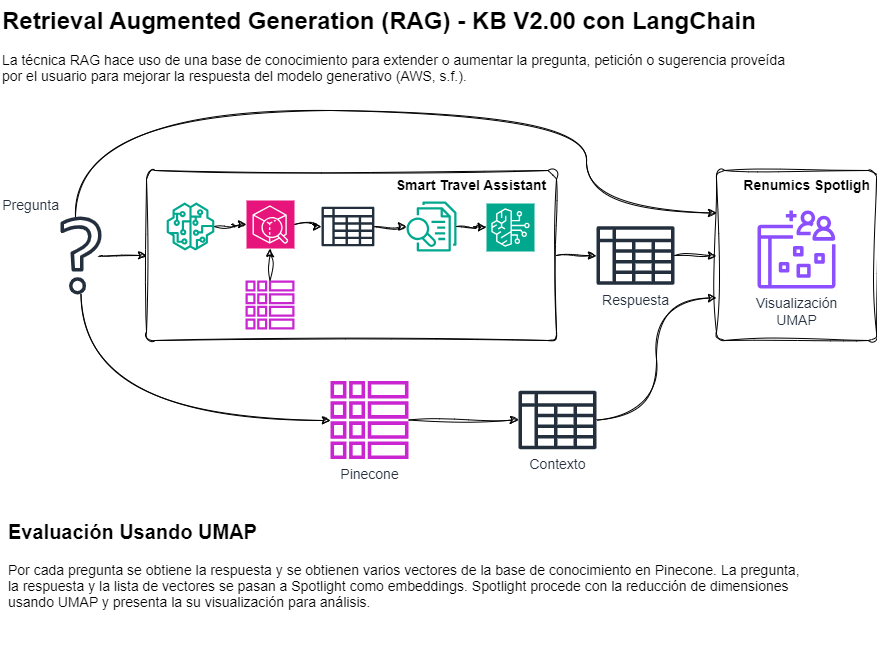

The diagram above was exported from draw.io. Its source (the exported page's mxGraphModel, read from the mxfile embedded in the PNG):
<mxGraphModel dx="770" dy="558" grid="1" gridSize="10" guides="1" tooltips="1" connect="1" arrows="1" fold="1" page="1" pageScale="1" pageWidth="1100" pageHeight="850" math="0" shadow="0">
  <root>
    <mxCell id="DN6ddv6QhoatwhWbHCbm-0" />
    <mxCell id="DN6ddv6QhoatwhWbHCbm-1" parent="DN6ddv6QhoatwhWbHCbm-0" />
    <mxCell id="DN6ddv6QhoatwhWbHCbm-48" value="" style="group" vertex="1" connectable="0" parent="DN6ddv6QhoatwhWbHCbm-1">
      <mxGeometry x="756" y="200" width="160" height="170" as="geometry" />
    </mxCell>
    <mxCell id="DN6ddv6QhoatwhWbHCbm-49" value="&lt;div&gt;&lt;div&gt;&lt;span style=&quot;font-size: 14px;&quot;&gt;&lt;b&gt;Renumics Spotligh&amp;nbsp;&lt;/b&gt;&lt;/span&gt;&lt;/div&gt;&lt;/div&gt;" style="rounded=1;whiteSpace=wrap;html=1;fillColor=none;sketch=1;curveFitting=1;jiggle=2;verticalAlign=top;align=right;arcSize=5;" vertex="1" parent="DN6ddv6QhoatwhWbHCbm-48">
      <mxGeometry width="160" height="170" as="geometry" />
    </mxCell>
    <mxCell id="IKDW3oDBRLY2ckORVLj2-1" value="&lt;font style=&quot;font-size: 14px;&quot;&gt;Visualización&lt;/font&gt;&lt;div style=&quot;font-size: 14px;&quot;&gt;&lt;font style=&quot;font-size: 14px;&quot;&gt;UMAP&lt;/font&gt;&lt;/div&gt;" style="sketch=0;outlineConnect=0;fontColor=#232F3E;gradientColor=none;fillColor=#8C4FFF;strokeColor=none;dashed=0;verticalLabelPosition=bottom;verticalAlign=top;align=center;html=1;fontSize=12;fontStyle=0;aspect=fixed;pointerEvents=1;shape=mxgraph.aws4.datazone_data_portal;" vertex="1" parent="DN6ddv6QhoatwhWbHCbm-48">
      <mxGeometry x="41" y="40" width="78" height="78" as="geometry" />
    </mxCell>
    <mxCell id="DN6ddv6QhoatwhWbHCbm-2" value="&lt;h1 style=&quot;margin-top: 0px;&quot;&gt;Retrieval Augmented Generation (RAG) - KB V2.00 con LangChain&lt;/h1&gt;&lt;p style=&quot;margin: 0px; font-variant-numeric: normal; font-variant-east-asian: normal; font-variant-alternates: normal; font-kerning: auto; font-optical-sizing: auto; font-feature-settings: normal; font-variation-settings: normal; font-variant-position: normal; font-stretch: normal; line-height: normal; font-size: 14px;&quot; class=&quot;p1&quot;&gt;La técnica RAG hace uso de una base de conocimiento para extender o aumentar la pregunta,&amp;nbsp;&lt;span style=&quot;background-color: initial;&quot;&gt;petición o sugerencia proveída por el usuario para mejorar la respuesta del modelo generativo (AWS,&amp;nbsp;&lt;/span&gt;&lt;span style=&quot;background-color: initial;&quot;&gt;s.f.)&lt;/span&gt;&lt;span style=&quot;background-color: initial;&quot;&gt;.&lt;/span&gt;&lt;/p&gt;" style="text;html=1;whiteSpace=wrap;overflow=hidden;rounded=0;" vertex="1" parent="DN6ddv6QhoatwhWbHCbm-1">
      <mxGeometry x="40" y="30" width="800" height="120" as="geometry" />
    </mxCell>
    <mxCell id="DN6ddv6QhoatwhWbHCbm-3" value="&lt;h1 style=&quot;margin-top: 0px;&quot;&gt;&lt;font style=&quot;font-size: 20px;&quot;&gt;Evaluación Usando UMAP&lt;/font&gt;&lt;/h1&gt;&lt;p style=&quot;margin: 0px; font-variant-numeric: normal; font-variant-east-asian: normal; font-variant-alternates: normal; font-kerning: auto; font-optical-sizing: auto; font-feature-settings: normal; font-variation-settings: normal; font-variant-position: normal; font-stretch: normal; line-height: normal; font-size: 14px;&quot; class=&quot;p1&quot;&gt;Por cada pregunta se obtiene la respuesta y se obtienen varios vectores de la base de conocimiento en Pinecone. La pregunta, la respuesta y la lista de vectores se pasan a Spotlight como embeddings&lt;span style=&quot;background-color: initial;&quot;&gt;. Spotlight procede con la reducción de dimensiones usando UMAP y presenta la su visualización para análisis.&amp;nbsp;&lt;/span&gt;&lt;/p&gt;" style="text;html=1;whiteSpace=wrap;overflow=hidden;rounded=0;" vertex="1" parent="DN6ddv6QhoatwhWbHCbm-1">
      <mxGeometry x="46" y="540" width="800" height="137" as="geometry" />
    </mxCell>
    <mxCell id="DN6ddv6QhoatwhWbHCbm-28" value="" style="group" vertex="1" connectable="0" parent="DN6ddv6QhoatwhWbHCbm-1">
      <mxGeometry x="186" y="200" width="410" height="170" as="geometry" />
    </mxCell>
    <mxCell id="DN6ddv6QhoatwhWbHCbm-29" value="&lt;div&gt;&lt;div&gt;&lt;span style=&quot;font-size: 14px;&quot;&gt;&lt;b&gt;Smart Travel Assistant&amp;nbsp;&amp;nbsp;&lt;/b&gt;&lt;/span&gt;&lt;/div&gt;&lt;/div&gt;" style="rounded=1;whiteSpace=wrap;html=1;fillColor=none;sketch=1;curveFitting=1;jiggle=2;verticalAlign=top;align=right;arcSize=5;" vertex="1" parent="DN6ddv6QhoatwhWbHCbm-28">
      <mxGeometry width="410" height="170" as="geometry" />
    </mxCell>
    <mxCell id="DN6ddv6QhoatwhWbHCbm-30" style="edgeStyle=orthogonalEdgeStyle;rounded=0;orthogonalLoop=1;jettySize=auto;html=1;entryX=0;entryY=0.5;entryDx=0;entryDy=0;entryPerimeter=0;sketch=1;curveFitting=1;jiggle=2;curved=1;" edge="1" parent="DN6ddv6QhoatwhWbHCbm-28" source="DN6ddv6QhoatwhWbHCbm-31" target="DN6ddv6QhoatwhWbHCbm-33">
      <mxGeometry relative="1" as="geometry" />
    </mxCell>
    <mxCell id="DN6ddv6QhoatwhWbHCbm-31" value="" style="sketch=0;outlineConnect=0;fontColor=#232F3E;gradientColor=none;fillColor=#01A88D;strokeColor=none;dashed=0;verticalLabelPosition=bottom;verticalAlign=top;align=center;html=1;fontSize=12;fontStyle=0;aspect=fixed;pointerEvents=1;shape=mxgraph.aws4.sagemaker_model;" vertex="1" parent="DN6ddv6QhoatwhWbHCbm-28">
      <mxGeometry x="20" y="32" width="48" height="48" as="geometry" />
    </mxCell>
    <mxCell id="DN6ddv6QhoatwhWbHCbm-32" style="edgeStyle=orthogonalEdgeStyle;rounded=0;orthogonalLoop=1;jettySize=auto;html=1;curved=1;sketch=1;curveFitting=1;jiggle=2;" edge="1" parent="DN6ddv6QhoatwhWbHCbm-28" source="DN6ddv6QhoatwhWbHCbm-33" target="DN6ddv6QhoatwhWbHCbm-37">
      <mxGeometry relative="1" as="geometry" />
    </mxCell>
    <mxCell id="DN6ddv6QhoatwhWbHCbm-33" value="" style="sketch=0;points=[[0,0,0],[0.25,0,0],[0.5,0,0],[0.75,0,0],[1,0,0],[0,1,0],[0.25,1,0],[0.5,1,0],[0.75,1,0],[1,1,0],[0,0.25,0],[0,0.5,0],[0,0.75,0],[1,0.25,0],[1,0.5,0],[1,0.75,0]];points=[[0,0,0],[0.25,0,0],[0.5,0,0],[0.75,0,0],[1,0,0],[0,1,0],[0.25,1,0],[0.5,1,0],[0.75,1,0],[1,1,0],[0,0.25,0],[0,0.5,0],[0,0.75,0],[1,0.25,0],[1,0.5,0],[1,0.75,0]];outlineConnect=0;fontColor=#232F3E;fillColor=#E7157B;strokeColor=#ffffff;dashed=0;verticalLabelPosition=top;verticalAlign=bottom;align=center;html=1;fontSize=14;fontStyle=0;aspect=fixed;shape=mxgraph.aws4.resourceIcon;resIcon=mxgraph.aws4.resource_explorer;labelPosition=center;" vertex="1" parent="DN6ddv6QhoatwhWbHCbm-28">
      <mxGeometry x="100" y="30" width="48" height="48" as="geometry" />
    </mxCell>
    <mxCell id="DN6ddv6QhoatwhWbHCbm-34" value="" style="sketch=0;outlineConnect=0;fontColor=#232F3E;gradientColor=none;fillColor=#C925D1;strokeColor=none;dashed=0;verticalLabelPosition=bottom;verticalAlign=top;align=center;html=1;fontSize=12;fontStyle=0;aspect=fixed;pointerEvents=1;shape=mxgraph.aws4.global_secondary_index;" vertex="1" parent="DN6ddv6QhoatwhWbHCbm-28">
      <mxGeometry x="99" y="110" width="49" height="49" as="geometry" />
    </mxCell>
    <mxCell id="DN6ddv6QhoatwhWbHCbm-35" style="edgeStyle=orthogonalEdgeStyle;rounded=0;orthogonalLoop=1;jettySize=auto;html=1;entryX=0.5;entryY=1;entryDx=0;entryDy=0;entryPerimeter=0;sketch=1;curveFitting=1;jiggle=2;curved=1;" edge="1" parent="DN6ddv6QhoatwhWbHCbm-28" source="DN6ddv6QhoatwhWbHCbm-34" target="DN6ddv6QhoatwhWbHCbm-33">
      <mxGeometry relative="1" as="geometry" />
    </mxCell>
    <mxCell id="DN6ddv6QhoatwhWbHCbm-36" style="edgeStyle=orthogonalEdgeStyle;rounded=0;orthogonalLoop=1;jettySize=auto;html=1;sketch=1;curveFitting=1;jiggle=2;curved=1;" edge="1" parent="DN6ddv6QhoatwhWbHCbm-28" source="DN6ddv6QhoatwhWbHCbm-37" target="DN6ddv6QhoatwhWbHCbm-39">
      <mxGeometry relative="1" as="geometry">
        <mxPoint x="270" y="170" as="sourcePoint" />
      </mxGeometry>
    </mxCell>
    <mxCell id="DN6ddv6QhoatwhWbHCbm-37" value="&lt;div style=&quot;font-size: 14px;&quot;&gt;&lt;br&gt;&lt;/div&gt;" style="sketch=0;outlineConnect=0;fontColor=#232F3E;gradientColor=none;fillColor=#232F3D;strokeColor=none;dashed=0;verticalLabelPosition=bottom;verticalAlign=top;align=center;html=1;fontSize=12;fontStyle=0;aspect=fixed;pointerEvents=1;shape=mxgraph.aws4.data_table;labelPosition=left;" vertex="1" parent="DN6ddv6QhoatwhWbHCbm-28">
      <mxGeometry x="175" y="36" width="52.88" height="40" as="geometry" />
    </mxCell>
    <mxCell id="DN6ddv6QhoatwhWbHCbm-38" value="" style="sketch=0;points=[[0,0,0],[0.25,0,0],[0.5,0,0],[0.75,0,0],[1,0,0],[0,1,0],[0.25,1,0],[0.5,1,0],[0.75,1,0],[1,1,0],[0,0.25,0],[0,0.5,0],[0,0.75,0],[1,0.25,0],[1,0.5,0],[1,0.75,0]];outlineConnect=0;fontColor=#232F3E;fillColor=#01A88D;strokeColor=#ffffff;dashed=0;verticalLabelPosition=bottom;verticalAlign=top;align=center;html=1;fontSize=12;fontStyle=0;aspect=fixed;shape=mxgraph.aws4.resourceIcon;resIcon=mxgraph.aws4.bedrock;" vertex="1" parent="DN6ddv6QhoatwhWbHCbm-28">
      <mxGeometry x="340" y="33" width="48" height="48" as="geometry" />
    </mxCell>
    <mxCell id="DN6ddv6QhoatwhWbHCbm-39" value="" style="sketch=0;outlineConnect=0;fontColor=#232F3E;gradientColor=none;fillColor=#01A88D;strokeColor=none;dashed=0;verticalLabelPosition=bottom;verticalAlign=top;align=center;html=1;fontSize=12;fontStyle=0;aspect=fixed;pointerEvents=1;shape=mxgraph.aws4.textract_analyze_lending;labelPosition=center;" vertex="1" parent="DN6ddv6QhoatwhWbHCbm-28">
      <mxGeometry x="260" y="31" width="50" height="50" as="geometry" />
    </mxCell>
    <mxCell id="DN6ddv6QhoatwhWbHCbm-40" style="edgeStyle=orthogonalEdgeStyle;rounded=0;orthogonalLoop=1;jettySize=auto;html=1;entryX=0;entryY=0.5;entryDx=0;entryDy=0;entryPerimeter=0;curved=1;sketch=1;curveFitting=1;jiggle=2;" edge="1" parent="DN6ddv6QhoatwhWbHCbm-28" source="DN6ddv6QhoatwhWbHCbm-39" target="DN6ddv6QhoatwhWbHCbm-38">
      <mxGeometry relative="1" as="geometry" />
    </mxCell>
    <mxCell id="DN6ddv6QhoatwhWbHCbm-41" style="edgeStyle=orthogonalEdgeStyle;rounded=0;orthogonalLoop=1;jettySize=auto;html=1;curved=1;sketch=1;curveFitting=1;jiggle=2;" edge="1" parent="DN6ddv6QhoatwhWbHCbm-1" source="IKDW3oDBRLY2ckORVLj2-0" target="DN6ddv6QhoatwhWbHCbm-29">
      <mxGeometry relative="1" as="geometry">
        <mxPoint x="206" y="285" as="targetPoint" />
        <mxPoint x="154" y="285.1" as="sourcePoint" />
      </mxGeometry>
    </mxCell>
    <mxCell id="DN6ddv6QhoatwhWbHCbm-42" style="edgeStyle=orthogonalEdgeStyle;rounded=0;orthogonalLoop=1;jettySize=auto;html=1;entryX=0;entryY=0.25;entryDx=0;entryDy=0;curved=1;sketch=1;curveFitting=1;jiggle=2;" edge="1" parent="DN6ddv6QhoatwhWbHCbm-1" source="IKDW3oDBRLY2ckORVLj2-0" target="DN6ddv6QhoatwhWbHCbm-49">
      <mxGeometry relative="1" as="geometry">
        <Array as="points">
          <mxPoint x="115" y="140" />
          <mxPoint x="626" y="140" />
          <mxPoint x="626" y="243" />
        </Array>
        <mxPoint x="115" y="255.75" as="sourcePoint" />
      </mxGeometry>
    </mxCell>
    <mxCell id="DN6ddv6QhoatwhWbHCbm-45" style="edgeStyle=orthogonalEdgeStyle;rounded=0;orthogonalLoop=1;jettySize=auto;html=1;entryX=0;entryY=0.5;entryDx=0;entryDy=0;curved=1;sketch=1;curveFitting=1;jiggle=2;" edge="1" parent="DN6ddv6QhoatwhWbHCbm-1" source="DN6ddv6QhoatwhWbHCbm-46" target="DN6ddv6QhoatwhWbHCbm-49">
      <mxGeometry relative="1" as="geometry" />
    </mxCell>
    <mxCell id="DN6ddv6QhoatwhWbHCbm-46" value="&lt;div style=&quot;font-size: 14px;&quot;&gt;Respuesta&lt;/div&gt;" style="sketch=0;outlineConnect=0;fontColor=#232F3E;gradientColor=none;fillColor=#232F3D;strokeColor=none;dashed=0;verticalLabelPosition=bottom;verticalAlign=top;align=center;html=1;fontSize=12;fontStyle=0;aspect=fixed;pointerEvents=1;shape=mxgraph.aws4.data_table;labelPosition=center;" vertex="1" parent="DN6ddv6QhoatwhWbHCbm-1">
      <mxGeometry x="636" y="255.5" width="78" height="59" as="geometry" />
    </mxCell>
    <mxCell id="DN6ddv6QhoatwhWbHCbm-47" style="edgeStyle=orthogonalEdgeStyle;rounded=0;orthogonalLoop=1;jettySize=auto;html=1;curved=1;sketch=1;curveFitting=1;jiggle=2;" edge="1" parent="DN6ddv6QhoatwhWbHCbm-1" source="DN6ddv6QhoatwhWbHCbm-29" target="DN6ddv6QhoatwhWbHCbm-46">
      <mxGeometry relative="1" as="geometry" />
    </mxCell>
    <mxCell id="IKDW3oDBRLY2ckORVLj2-5" style="edgeStyle=orthogonalEdgeStyle;rounded=0;orthogonalLoop=1;jettySize=auto;html=1;curved=1;sketch=1;curveFitting=1;jiggle=2;" edge="1" parent="DN6ddv6QhoatwhWbHCbm-1" source="IKDW3oDBRLY2ckORVLj2-0" target="IKDW3oDBRLY2ckORVLj2-4">
      <mxGeometry relative="1" as="geometry">
        <Array as="points">
          <mxPoint x="121" y="450" />
        </Array>
      </mxGeometry>
    </mxCell>
    <mxCell id="IKDW3oDBRLY2ckORVLj2-0" value="Pregunta" style="sketch=0;outlineConnect=0;fontColor=#232F3E;gradientColor=none;fillColor=#232F3D;strokeColor=none;dashed=0;verticalLabelPosition=top;verticalAlign=bottom;align=right;html=1;fontSize=14;fontStyle=0;aspect=fixed;pointerEvents=1;shape=mxgraph.aws4.question;labelPosition=left;" vertex="1" parent="DN6ddv6QhoatwhWbHCbm-1">
      <mxGeometry x="100" y="246" width="41" height="78" as="geometry" />
    </mxCell>
    <mxCell id="IKDW3oDBRLY2ckORVLj2-7" style="edgeStyle=orthogonalEdgeStyle;rounded=0;orthogonalLoop=1;jettySize=auto;html=1;entryX=0;entryY=0.75;entryDx=0;entryDy=0;curved=1;sketch=1;curveFitting=1;jiggle=2;" edge="1" parent="DN6ddv6QhoatwhWbHCbm-1" source="IKDW3oDBRLY2ckORVLj2-3" target="DN6ddv6QhoatwhWbHCbm-49">
      <mxGeometry relative="1" as="geometry" />
    </mxCell>
    <mxCell id="IKDW3oDBRLY2ckORVLj2-3" value="&lt;div style=&quot;font-size: 14px;&quot;&gt;&lt;span style=&quot;background-color: initial;&quot;&gt;Contexto&lt;/span&gt;&lt;br&gt;&lt;/div&gt;" style="sketch=0;outlineConnect=0;fontColor=#232F3E;gradientColor=none;fillColor=#232F3D;strokeColor=none;dashed=0;verticalLabelPosition=bottom;verticalAlign=top;align=center;html=1;fontSize=12;fontStyle=0;aspect=fixed;pointerEvents=1;shape=mxgraph.aws4.data_table;labelPosition=center;" vertex="1" parent="DN6ddv6QhoatwhWbHCbm-1">
      <mxGeometry x="558" y="420" width="78" height="59" as="geometry" />
    </mxCell>
    <mxCell id="IKDW3oDBRLY2ckORVLj2-6" style="edgeStyle=orthogonalEdgeStyle;rounded=0;orthogonalLoop=1;jettySize=auto;html=1;curved=1;sketch=1;curveFitting=1;jiggle=2;" edge="1" parent="DN6ddv6QhoatwhWbHCbm-1" source="IKDW3oDBRLY2ckORVLj2-4" target="IKDW3oDBRLY2ckORVLj2-3">
      <mxGeometry relative="1" as="geometry" />
    </mxCell>
    <mxCell id="IKDW3oDBRLY2ckORVLj2-4" value="&lt;font style=&quot;font-size: 14px;&quot;&gt;Pinecone&lt;/font&gt;" style="sketch=0;outlineConnect=0;fontColor=#232F3E;gradientColor=none;fillColor=#C925D1;strokeColor=none;dashed=0;verticalLabelPosition=bottom;verticalAlign=top;align=center;html=1;fontSize=12;fontStyle=0;aspect=fixed;pointerEvents=1;shape=mxgraph.aws4.global_secondary_index;" vertex="1" parent="DN6ddv6QhoatwhWbHCbm-1">
      <mxGeometry x="370" y="410.5" width="78" height="78" as="geometry" />
    </mxCell>
  </root>
</mxGraphModel>